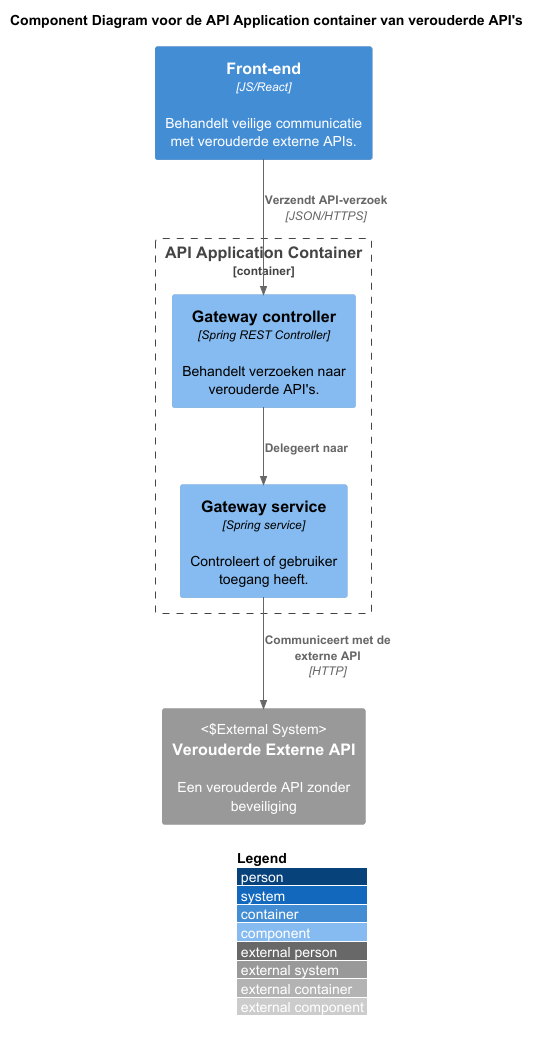

The diagram above was rendered by PlantUML. Its source (embedded in the PNG):
@startuml
!include https://raw.githubusercontent.com/plantuml-stdlib/C4-PlantUML/master/C4_Component.puml

LAYOUT_WITH_LEGEND()

title Component Diagram voor de API Application container van verouderde API's

Container(webapp, "Front-end", "JS/React", "Behandelt veilige communicatie met verouderde externe APIs.")

Container_Boundary(apiComponents, "API Application Container") {
    Component(controller, "Gateway controller", "Spring REST Controller", "Behandelt verzoeken naar verouderde API's.")
    Component(service, "Gateway service", "Spring service", "Controleert of gebruiker toegang heeft.")
}

System_Ext(externalApi, "Verouderde Externe API", "Een verouderde API zonder beveiliging", "External System")

Rel(webapp, controller, "Verzendt API-verzoek", "JSON/HTTPS")
Rel(controller, service, "Delegeert naar")
Rel(service, externalApi, "Communiceert met de externe API", "HTTP")

@enduml